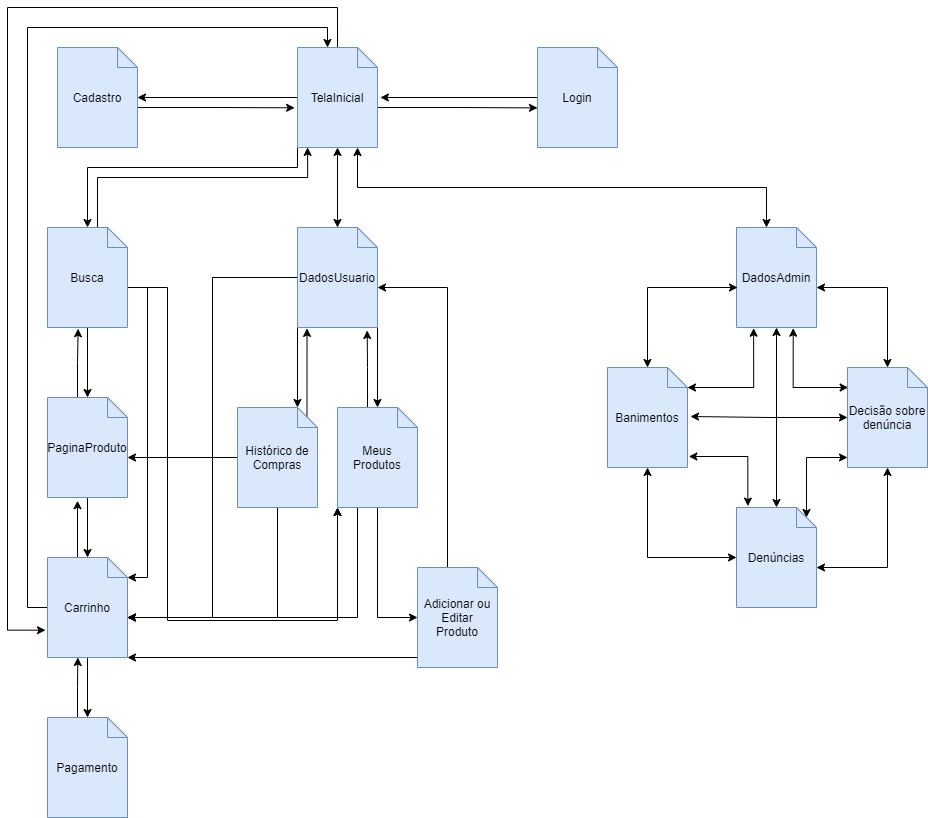

The diagram above was exported from draw.io. Its source (the exported page's mxGraphModel, read from the mxfile embedded in the PNG):
<mxGraphModel dx="1730" dy="975" grid="1" gridSize="10" guides="1" tooltips="1" connect="1" arrows="1" fold="1" page="1" pageScale="1" pageWidth="1169" pageHeight="827" math="0" shadow="0">
  <root>
    <mxCell id="0" />
    <mxCell id="1" parent="0" />
    <mxCell id="BkJvioLqyMDQrUpruFSq-37" style="edgeStyle=orthogonalEdgeStyle;rounded=0;orthogonalLoop=1;jettySize=auto;html=1;exitX=0.5;exitY=1;exitDx=0;exitDy=0;exitPerimeter=0;entryX=0.5;entryY=0;entryDx=0;entryDy=0;entryPerimeter=0;" edge="1" parent="1" source="8e1qJOkq5I6LqMW4EWoH-4" target="BkJvioLqyMDQrUpruFSq-29">
      <mxGeometry relative="1" as="geometry" />
    </mxCell>
    <mxCell id="BkJvioLqyMDQrUpruFSq-41" style="edgeStyle=orthogonalEdgeStyle;rounded=0;orthogonalLoop=1;jettySize=auto;html=1;exitX=0;exitY=0;exitDx=60;exitDy=0;exitPerimeter=0;entryX=0.126;entryY=0.999;entryDx=0;entryDy=0;entryPerimeter=0;" edge="1" parent="1" source="8e1qJOkq5I6LqMW4EWoH-4" target="BkJvioLqyMDQrUpruFSq-26">
      <mxGeometry relative="1" as="geometry">
        <Array as="points">
          <mxPoint x="180" y="237" />
          <mxPoint x="180" y="187" />
          <mxPoint x="390" y="187" />
        </Array>
        <mxPoint x="431" y="187" as="targetPoint" />
      </mxGeometry>
    </mxCell>
    <mxCell id="BkJvioLqyMDQrUpruFSq-48" style="edgeStyle=orthogonalEdgeStyle;rounded=0;orthogonalLoop=1;jettySize=auto;html=1;exitX=0;exitY=0;exitDx=80;exitDy=60;exitPerimeter=0;entryX=0;entryY=0;entryDx=80;entryDy=20;entryPerimeter=0;" edge="1" parent="1" source="8e1qJOkq5I6LqMW4EWoH-4" target="8e1qJOkq5I6LqMW4EWoH-6">
      <mxGeometry relative="1" as="geometry" />
    </mxCell>
    <mxCell id="BkJvioLqyMDQrUpruFSq-68" style="edgeStyle=orthogonalEdgeStyle;rounded=0;orthogonalLoop=1;jettySize=auto;html=1;exitX=0;exitY=0;exitDx=80;exitDy=60;exitPerimeter=0;entryX=0;entryY=1;entryDx=0;entryDy=0;entryPerimeter=0;" edge="1" parent="1" source="8e1qJOkq5I6LqMW4EWoH-4" target="BkJvioLqyMDQrUpruFSq-58">
      <mxGeometry relative="1" as="geometry">
        <Array as="points">
          <mxPoint x="250" y="297" />
          <mxPoint x="250" y="630" />
          <mxPoint x="420" y="630" />
        </Array>
      </mxGeometry>
    </mxCell>
    <mxCell id="8e1qJOkq5I6LqMW4EWoH-4" value="Busca" style="shape=note;size=20;whiteSpace=wrap;html=1;fillColor=#dae8fc;strokeColor=#6c8ebf;" vertex="1" parent="1">
      <mxGeometry x="130" y="237" width="80" height="100" as="geometry" />
    </mxCell>
    <mxCell id="BkJvioLqyMDQrUpruFSq-50" style="edgeStyle=orthogonalEdgeStyle;rounded=0;orthogonalLoop=1;jettySize=auto;html=1;exitX=0;exitY=1;exitDx=0;exitDy=0;exitPerimeter=0;entryX=0;entryY=0;entryDx=60;entryDy=0;entryPerimeter=0;" edge="1" parent="1" source="8e1qJOkq5I6LqMW4EWoH-5" target="BkJvioLqyMDQrUpruFSq-20">
      <mxGeometry relative="1" as="geometry" />
    </mxCell>
    <mxCell id="BkJvioLqyMDQrUpruFSq-51" style="edgeStyle=orthogonalEdgeStyle;rounded=0;orthogonalLoop=1;jettySize=auto;html=1;exitX=1;exitY=1;exitDx=0;exitDy=0;exitPerimeter=0;" edge="1" parent="1" source="8e1qJOkq5I6LqMW4EWoH-5" target="BkJvioLqyMDQrUpruFSq-58">
      <mxGeometry relative="1" as="geometry">
        <mxPoint x="430" y="557" as="targetPoint" />
      </mxGeometry>
    </mxCell>
    <mxCell id="BkJvioLqyMDQrUpruFSq-61" style="edgeStyle=orthogonalEdgeStyle;rounded=0;orthogonalLoop=1;jettySize=auto;html=1;exitX=0;exitY=0.5;exitDx=0;exitDy=0;exitPerimeter=0;entryX=0;entryY=0;entryDx=80;entryDy=60;entryPerimeter=0;" edge="1" parent="1" source="8e1qJOkq5I6LqMW4EWoH-5" target="8e1qJOkq5I6LqMW4EWoH-6">
      <mxGeometry relative="1" as="geometry" />
    </mxCell>
    <mxCell id="8e1qJOkq5I6LqMW4EWoH-5" value="DadosUsuario" style="shape=note;size=20;whiteSpace=wrap;html=1;fillColor=#dae8fc;strokeColor=#6c8ebf;" vertex="1" parent="1">
      <mxGeometry x="380" y="237" width="80" height="100" as="geometry" />
    </mxCell>
    <mxCell id="BkJvioLqyMDQrUpruFSq-40" style="edgeStyle=orthogonalEdgeStyle;rounded=0;orthogonalLoop=1;jettySize=auto;html=1;exitX=0.5;exitY=1;exitDx=0;exitDy=0;exitPerimeter=0;" edge="1" parent="1" source="8e1qJOkq5I6LqMW4EWoH-6" target="BkJvioLqyMDQrUpruFSq-24">
      <mxGeometry relative="1" as="geometry" />
    </mxCell>
    <mxCell id="BkJvioLqyMDQrUpruFSq-44" style="edgeStyle=orthogonalEdgeStyle;rounded=0;orthogonalLoop=1;jettySize=auto;html=1;exitX=0;exitY=0;exitDx=30;exitDy=0;exitPerimeter=0;entryX=0.375;entryY=1.032;entryDx=0;entryDy=0;entryPerimeter=0;" edge="1" parent="1" source="8e1qJOkq5I6LqMW4EWoH-6" target="BkJvioLqyMDQrUpruFSq-29">
      <mxGeometry relative="1" as="geometry" />
    </mxCell>
    <mxCell id="BkJvioLqyMDQrUpruFSq-45" style="edgeStyle=orthogonalEdgeStyle;rounded=0;orthogonalLoop=1;jettySize=auto;html=1;exitX=0;exitY=0.5;exitDx=0;exitDy=0;exitPerimeter=0;entryX=0;entryY=0;entryDx=30;entryDy=0;entryPerimeter=0;" edge="1" parent="1" source="8e1qJOkq5I6LqMW4EWoH-6" target="BkJvioLqyMDQrUpruFSq-26">
      <mxGeometry relative="1" as="geometry">
        <mxPoint x="110" y="-27.571429661342137" as="targetPoint" />
      </mxGeometry>
    </mxCell>
    <mxCell id="BkJvioLqyMDQrUpruFSq-66" style="edgeStyle=orthogonalEdgeStyle;rounded=0;orthogonalLoop=1;jettySize=auto;html=1;exitX=0;exitY=0;exitDx=80;exitDy=60;exitPerimeter=0;entryX=0;entryY=1;entryDx=0;entryDy=0;entryPerimeter=0;" edge="1" parent="1" source="8e1qJOkq5I6LqMW4EWoH-6" target="BkJvioLqyMDQrUpruFSq-58">
      <mxGeometry relative="1" as="geometry" />
    </mxCell>
    <mxCell id="8e1qJOkq5I6LqMW4EWoH-6" value="Carrinho" style="shape=note;size=20;whiteSpace=wrap;html=1;fillColor=#dae8fc;strokeColor=#6c8ebf;" vertex="1" parent="1">
      <mxGeometry x="130" y="567" width="80" height="100" as="geometry" />
    </mxCell>
    <mxCell id="BkJvioLqyMDQrUpruFSq-52" style="edgeStyle=orthogonalEdgeStyle;rounded=0;orthogonalLoop=1;jettySize=auto;html=1;exitX=0;exitY=0.5;exitDx=0;exitDy=0;exitPerimeter=0;entryX=0;entryY=0;entryDx=80;entryDy=60;entryPerimeter=0;" edge="1" parent="1" source="BkJvioLqyMDQrUpruFSq-20" target="BkJvioLqyMDQrUpruFSq-29">
      <mxGeometry relative="1" as="geometry" />
    </mxCell>
    <mxCell id="BkJvioLqyMDQrUpruFSq-56" style="edgeStyle=orthogonalEdgeStyle;rounded=0;orthogonalLoop=1;jettySize=auto;html=1;exitX=0;exitY=0;exitDx=80;exitDy=20;exitPerimeter=0;entryX=0.119;entryY=1.009;entryDx=0;entryDy=0;entryPerimeter=0;" edge="1" parent="1" source="BkJvioLqyMDQrUpruFSq-20" target="8e1qJOkq5I6LqMW4EWoH-5">
      <mxGeometry relative="1" as="geometry">
        <Array as="points">
          <mxPoint x="390" y="437" />
        </Array>
      </mxGeometry>
    </mxCell>
    <mxCell id="BkJvioLqyMDQrUpruFSq-62" style="edgeStyle=orthogonalEdgeStyle;rounded=0;orthogonalLoop=1;jettySize=auto;html=1;exitX=0.5;exitY=1;exitDx=0;exitDy=0;exitPerimeter=0;entryX=0;entryY=0;entryDx=80;entryDy=60;entryPerimeter=0;" edge="1" parent="1" source="BkJvioLqyMDQrUpruFSq-20" target="8e1qJOkq5I6LqMW4EWoH-6">
      <mxGeometry relative="1" as="geometry" />
    </mxCell>
    <mxCell id="BkJvioLqyMDQrUpruFSq-20" value="Histórico de Compras" style="shape=note;size=20;whiteSpace=wrap;html=1;fillColor=#dae8fc;strokeColor=#6c8ebf;" vertex="1" parent="1">
      <mxGeometry x="320" y="417" width="80" height="100" as="geometry" />
    </mxCell>
    <mxCell id="BkJvioLqyMDQrUpruFSq-57" style="edgeStyle=orthogonalEdgeStyle;rounded=0;orthogonalLoop=1;jettySize=auto;html=1;exitX=0;exitY=0;exitDx=30;exitDy=0;exitPerimeter=0;entryX=0;entryY=0;entryDx=80;entryDy=60;entryPerimeter=0;" edge="1" parent="1" source="BkJvioLqyMDQrUpruFSq-21" target="8e1qJOkq5I6LqMW4EWoH-5">
      <mxGeometry relative="1" as="geometry" />
    </mxCell>
    <mxCell id="BkJvioLqyMDQrUpruFSq-65" style="edgeStyle=orthogonalEdgeStyle;rounded=0;orthogonalLoop=1;jettySize=auto;html=1;exitX=0;exitY=1;exitDx=0;exitDy=0;exitPerimeter=0;entryX=1;entryY=1;entryDx=0;entryDy=0;entryPerimeter=0;" edge="1" parent="1" source="BkJvioLqyMDQrUpruFSq-21" target="8e1qJOkq5I6LqMW4EWoH-6">
      <mxGeometry relative="1" as="geometry">
        <Array as="points">
          <mxPoint x="500" y="667" />
        </Array>
      </mxGeometry>
    </mxCell>
    <mxCell id="BkJvioLqyMDQrUpruFSq-21" value="Adicionar ou Editar&lt;br&gt;Produto" style="shape=note;size=20;whiteSpace=wrap;html=1;fillColor=#dae8fc;strokeColor=#6c8ebf;" vertex="1" parent="1">
      <mxGeometry x="500" y="577" width="80" height="100" as="geometry" />
    </mxCell>
    <mxCell id="8e1qJOkq5I6LqMW4EWoH-31" style="edgeStyle=orthogonalEdgeStyle;rounded=0;orthogonalLoop=1;jettySize=auto;html=1;exitX=0;exitY=0;exitDx=80;exitDy=60;exitPerimeter=0;entryX=0.5;entryY=0;entryDx=0;entryDy=0;entryPerimeter=0;startArrow=classic;startFill=1;endArrow=classic;endFill=1;" edge="1" parent="1" source="BkJvioLqyMDQrUpruFSq-22" target="BkJvioLqyMDQrUpruFSq-32">
      <mxGeometry relative="1" as="geometry" />
    </mxCell>
    <mxCell id="8e1qJOkq5I6LqMW4EWoH-53" style="edgeStyle=orthogonalEdgeStyle;rounded=0;orthogonalLoop=1;jettySize=auto;html=1;exitX=0.709;exitY=1.007;exitDx=0;exitDy=0;exitPerimeter=0;entryX=0.007;entryY=0.19;entryDx=0;entryDy=0;entryPerimeter=0;startArrow=classic;startFill=1;endArrow=classic;endFill=1;" edge="1" parent="1" source="BkJvioLqyMDQrUpruFSq-22" target="BkJvioLqyMDQrUpruFSq-32">
      <mxGeometry relative="1" as="geometry">
        <Array as="points">
          <mxPoint x="876" y="397" />
          <mxPoint x="931" y="397" />
        </Array>
      </mxGeometry>
    </mxCell>
    <mxCell id="8e1qJOkq5I6LqMW4EWoH-54" style="edgeStyle=orthogonalEdgeStyle;rounded=0;orthogonalLoop=1;jettySize=auto;html=1;exitX=0;exitY=0;exitDx=30;exitDy=0;exitPerimeter=0;entryX=0.75;entryY=1;entryDx=0;entryDy=0;entryPerimeter=0;startArrow=classic;startFill=1;endArrow=classic;endFill=1;" edge="1" parent="1" source="BkJvioLqyMDQrUpruFSq-22" target="BkJvioLqyMDQrUpruFSq-26">
      <mxGeometry relative="1" as="geometry" />
    </mxCell>
    <mxCell id="BkJvioLqyMDQrUpruFSq-22" value="DadosAdmin" style="shape=note;size=20;whiteSpace=wrap;html=1;fillColor=#dae8fc;strokeColor=#6c8ebf;" vertex="1" parent="1">
      <mxGeometry x="819" y="237" width="80" height="100" as="geometry" />
    </mxCell>
    <mxCell id="BkJvioLqyMDQrUpruFSq-34" style="edgeStyle=orthogonalEdgeStyle;rounded=0;orthogonalLoop=1;jettySize=auto;html=1;exitX=0;exitY=0.5;exitDx=0;exitDy=0;exitPerimeter=0;entryX=1.036;entryY=0.5;entryDx=0;entryDy=0;entryPerimeter=0;" edge="1" parent="1" source="BkJvioLqyMDQrUpruFSq-23" target="BkJvioLqyMDQrUpruFSq-26">
      <mxGeometry relative="1" as="geometry" />
    </mxCell>
    <mxCell id="BkJvioLqyMDQrUpruFSq-23" value="Login&lt;br&gt;" style="shape=note;size=20;whiteSpace=wrap;html=1;fillColor=#dae8fc;strokeColor=#6c8ebf;" vertex="1" parent="1">
      <mxGeometry x="620" y="57" width="80" height="100" as="geometry" />
    </mxCell>
    <mxCell id="BkJvioLqyMDQrUpruFSq-47" style="edgeStyle=orthogonalEdgeStyle;rounded=0;orthogonalLoop=1;jettySize=auto;html=1;exitX=0;exitY=0;exitDx=30;exitDy=0;exitPerimeter=0;entryX=0.379;entryY=1;entryDx=0;entryDy=0;entryPerimeter=0;" edge="1" parent="1" source="BkJvioLqyMDQrUpruFSq-24" target="8e1qJOkq5I6LqMW4EWoH-6">
      <mxGeometry relative="1" as="geometry" />
    </mxCell>
    <mxCell id="BkJvioLqyMDQrUpruFSq-24" value="Pagamento" style="shape=note;size=20;whiteSpace=wrap;html=1;fillColor=#dae8fc;strokeColor=#6c8ebf;" vertex="1" parent="1">
      <mxGeometry x="130" y="727" width="80" height="100" as="geometry" />
    </mxCell>
    <mxCell id="8e1qJOkq5I6LqMW4EWoH-32" style="edgeStyle=orthogonalEdgeStyle;rounded=0;orthogonalLoop=1;jettySize=auto;html=1;exitX=0.5;exitY=1;exitDx=0;exitDy=0;exitPerimeter=0;entryX=0;entryY=0.5;entryDx=0;entryDy=0;entryPerimeter=0;startArrow=classic;startFill=1;endArrow=classic;endFill=1;" edge="1" parent="1" source="BkJvioLqyMDQrUpruFSq-25" target="BkJvioLqyMDQrUpruFSq-27">
      <mxGeometry relative="1" as="geometry" />
    </mxCell>
    <mxCell id="8e1qJOkq5I6LqMW4EWoH-34" style="edgeStyle=orthogonalEdgeStyle;rounded=0;orthogonalLoop=1;jettySize=auto;html=1;exitX=0.5;exitY=0;exitDx=0;exitDy=0;exitPerimeter=0;entryX=0.013;entryY=0.6;entryDx=0;entryDy=0;entryPerimeter=0;startArrow=classic;startFill=1;endArrow=classic;endFill=1;" edge="1" parent="1" source="BkJvioLqyMDQrUpruFSq-25" target="BkJvioLqyMDQrUpruFSq-22">
      <mxGeometry relative="1" as="geometry" />
    </mxCell>
    <mxCell id="8e1qJOkq5I6LqMW4EWoH-52" style="edgeStyle=orthogonalEdgeStyle;rounded=0;orthogonalLoop=1;jettySize=auto;html=1;exitX=0;exitY=0;exitDx=80;exitDy=20;exitPerimeter=0;entryX=0.214;entryY=1.007;entryDx=0;entryDy=0;entryPerimeter=0;startArrow=classic;startFill=1;endArrow=classic;endFill=1;" edge="1" parent="1" source="BkJvioLqyMDQrUpruFSq-25" target="BkJvioLqyMDQrUpruFSq-22">
      <mxGeometry relative="1" as="geometry" />
    </mxCell>
    <mxCell id="BkJvioLqyMDQrUpruFSq-25" value="Banimentos" style="shape=note;size=20;whiteSpace=wrap;html=1;fillColor=#dae8fc;strokeColor=#6c8ebf;" vertex="1" parent="1">
      <mxGeometry x="690" y="377" width="80" height="100" as="geometry" />
    </mxCell>
    <mxCell id="8e1qJOkq5I6LqMW4EWoH-17" style="edgeStyle=orthogonalEdgeStyle;rounded=0;orthogonalLoop=1;jettySize=auto;html=1;exitX=0;exitY=0;exitDx=80;exitDy=60;exitPerimeter=0;entryX=0;entryY=0.604;entryDx=0;entryDy=0;entryPerimeter=0;" edge="1" parent="1" source="BkJvioLqyMDQrUpruFSq-26" target="BkJvioLqyMDQrUpruFSq-23">
      <mxGeometry relative="1" as="geometry" />
    </mxCell>
    <mxCell id="8e1qJOkq5I6LqMW4EWoH-20" style="edgeStyle=orthogonalEdgeStyle;rounded=0;orthogonalLoop=1;jettySize=auto;html=1;exitX=0;exitY=0.5;exitDx=0;exitDy=0;exitPerimeter=0;" edge="1" parent="1" source="BkJvioLqyMDQrUpruFSq-26" target="BkJvioLqyMDQrUpruFSq-30">
      <mxGeometry relative="1" as="geometry" />
    </mxCell>
    <mxCell id="BkJvioLqyMDQrUpruFSq-36" style="edgeStyle=orthogonalEdgeStyle;rounded=0;orthogonalLoop=1;jettySize=auto;html=1;exitX=0;exitY=1;exitDx=0;exitDy=0;exitPerimeter=0;entryX=0.5;entryY=0;entryDx=0;entryDy=0;entryPerimeter=0;" edge="1" parent="1" source="BkJvioLqyMDQrUpruFSq-26" target="8e1qJOkq5I6LqMW4EWoH-4">
      <mxGeometry relative="1" as="geometry">
        <Array as="points">
          <mxPoint x="380" y="177" />
          <mxPoint x="170" y="177" />
        </Array>
      </mxGeometry>
    </mxCell>
    <mxCell id="BkJvioLqyMDQrUpruFSq-46" style="edgeStyle=orthogonalEdgeStyle;rounded=0;orthogonalLoop=1;jettySize=auto;html=1;exitX=0;exitY=0;exitDx=30;exitDy=0;exitPerimeter=0;entryX=-0.025;entryY=0.727;entryDx=0;entryDy=0;entryPerimeter=0;" edge="1" parent="1" source="BkJvioLqyMDQrUpruFSq-26" target="8e1qJOkq5I6LqMW4EWoH-6">
      <mxGeometry relative="1" as="geometry">
        <mxPoint x="90" y="637" as="targetPoint" />
        <Array as="points">
          <mxPoint x="420" y="57" />
          <mxPoint x="420" y="17" />
          <mxPoint x="90" y="17" />
          <mxPoint x="90" y="640" />
        </Array>
      </mxGeometry>
    </mxCell>
    <mxCell id="BkJvioLqyMDQrUpruFSq-49" style="edgeStyle=orthogonalEdgeStyle;rounded=0;orthogonalLoop=1;jettySize=auto;html=1;exitX=0.5;exitY=1;exitDx=0;exitDy=0;exitPerimeter=0;startArrow=classic;startFill=1;" edge="1" parent="1" source="BkJvioLqyMDQrUpruFSq-26" target="8e1qJOkq5I6LqMW4EWoH-5">
      <mxGeometry relative="1" as="geometry" />
    </mxCell>
    <mxCell id="BkJvioLqyMDQrUpruFSq-26" value="TelaInicial" style="shape=note;size=20;whiteSpace=wrap;html=1;fillColor=#dae8fc;strokeColor=#6c8ebf;" vertex="1" parent="1">
      <mxGeometry x="380" y="57" width="80" height="100" as="geometry" />
    </mxCell>
    <mxCell id="8e1qJOkq5I6LqMW4EWoH-33" style="edgeStyle=orthogonalEdgeStyle;rounded=0;orthogonalLoop=1;jettySize=auto;html=1;exitX=0;exitY=0;exitDx=80;exitDy=60;exitPerimeter=0;startArrow=classic;startFill=1;endArrow=classic;endFill=1;" edge="1" parent="1" source="BkJvioLqyMDQrUpruFSq-27" target="BkJvioLqyMDQrUpruFSq-32">
      <mxGeometry relative="1" as="geometry" />
    </mxCell>
    <mxCell id="8e1qJOkq5I6LqMW4EWoH-48" style="edgeStyle=orthogonalEdgeStyle;rounded=0;orthogonalLoop=1;jettySize=auto;html=1;exitX=0;exitY=0;exitDx=70;exitDy=10;exitPerimeter=0;startArrow=classic;startFill=1;endArrow=classic;endFill=1;" edge="1" parent="1" source="BkJvioLqyMDQrUpruFSq-27">
      <mxGeometry relative="1" as="geometry">
        <mxPoint x="930" y="467" as="targetPoint" />
        <Array as="points">
          <mxPoint x="889" y="467" />
          <mxPoint x="930" y="467" />
        </Array>
      </mxGeometry>
    </mxCell>
    <mxCell id="8e1qJOkq5I6LqMW4EWoH-49" style="edgeStyle=orthogonalEdgeStyle;rounded=0;orthogonalLoop=1;jettySize=auto;html=1;exitX=0.142;exitY=-0.014;exitDx=0;exitDy=0;exitPerimeter=0;entryX=1.017;entryY=0.887;entryDx=0;entryDy=0;entryPerimeter=0;startArrow=classic;startFill=1;endArrow=classic;endFill=1;" edge="1" parent="1" source="BkJvioLqyMDQrUpruFSq-27" target="BkJvioLqyMDQrUpruFSq-25">
      <mxGeometry relative="1" as="geometry">
        <Array as="points">
          <mxPoint x="830" y="466" />
          <mxPoint x="771" y="466" />
        </Array>
      </mxGeometry>
    </mxCell>
    <mxCell id="8e1qJOkq5I6LqMW4EWoH-50" style="edgeStyle=orthogonalEdgeStyle;rounded=0;orthogonalLoop=1;jettySize=auto;html=1;exitX=0.5;exitY=0;exitDx=0;exitDy=0;exitPerimeter=0;entryX=0.5;entryY=1;entryDx=0;entryDy=0;entryPerimeter=0;startArrow=classic;startFill=1;endArrow=classic;endFill=1;" edge="1" parent="1" source="BkJvioLqyMDQrUpruFSq-27" target="BkJvioLqyMDQrUpruFSq-22">
      <mxGeometry relative="1" as="geometry" />
    </mxCell>
    <mxCell id="BkJvioLqyMDQrUpruFSq-27" value="Denúncias" style="shape=note;size=20;whiteSpace=wrap;html=1;fillColor=#dae8fc;strokeColor=#6c8ebf;" vertex="1" parent="1">
      <mxGeometry x="819" y="517" width="80" height="100" as="geometry" />
    </mxCell>
    <mxCell id="BkJvioLqyMDQrUpruFSq-39" style="edgeStyle=orthogonalEdgeStyle;rounded=0;orthogonalLoop=1;jettySize=auto;html=1;exitX=0.5;exitY=1;exitDx=0;exitDy=0;exitPerimeter=0;" edge="1" parent="1" source="BkJvioLqyMDQrUpruFSq-29" target="8e1qJOkq5I6LqMW4EWoH-6">
      <mxGeometry relative="1" as="geometry" />
    </mxCell>
    <mxCell id="BkJvioLqyMDQrUpruFSq-43" style="edgeStyle=orthogonalEdgeStyle;rounded=0;orthogonalLoop=1;jettySize=auto;html=1;exitX=0;exitY=0;exitDx=30;exitDy=0;exitPerimeter=0;entryX=0.383;entryY=1.012;entryDx=0;entryDy=0;entryPerimeter=0;" edge="1" parent="1" source="BkJvioLqyMDQrUpruFSq-29" target="8e1qJOkq5I6LqMW4EWoH-4">
      <mxGeometry relative="1" as="geometry" />
    </mxCell>
    <mxCell id="BkJvioLqyMDQrUpruFSq-29" value="PaginaProduto" style="shape=note;size=20;whiteSpace=wrap;html=1;fillColor=#dae8fc;strokeColor=#6c8ebf;" vertex="1" parent="1">
      <mxGeometry x="130" y="407" width="80" height="100" as="geometry" />
    </mxCell>
    <mxCell id="BkJvioLqyMDQrUpruFSq-35" style="edgeStyle=orthogonalEdgeStyle;rounded=0;orthogonalLoop=1;jettySize=auto;html=1;exitX=0;exitY=0;exitDx=80;exitDy=60;exitPerimeter=0;entryX=-0.036;entryY=0.603;entryDx=0;entryDy=0;entryPerimeter=0;" edge="1" parent="1" source="BkJvioLqyMDQrUpruFSq-30" target="BkJvioLqyMDQrUpruFSq-26">
      <mxGeometry relative="1" as="geometry" />
    </mxCell>
    <mxCell id="BkJvioLqyMDQrUpruFSq-30" value="Cadastro" style="shape=note;size=20;whiteSpace=wrap;html=1;fillColor=#dae8fc;strokeColor=#6c8ebf;" vertex="1" parent="1">
      <mxGeometry x="140" y="57" width="80" height="100" as="geometry" />
    </mxCell>
    <mxCell id="8e1qJOkq5I6LqMW4EWoH-51" style="edgeStyle=orthogonalEdgeStyle;rounded=0;orthogonalLoop=1;jettySize=auto;html=1;exitX=0;exitY=0.5;exitDx=0;exitDy=0;exitPerimeter=0;startArrow=classic;startFill=1;endArrow=classic;endFill=1;" edge="1" parent="1" source="BkJvioLqyMDQrUpruFSq-32">
      <mxGeometry relative="1" as="geometry">
        <mxPoint x="773" y="426" as="targetPoint" />
      </mxGeometry>
    </mxCell>
    <mxCell id="BkJvioLqyMDQrUpruFSq-32" value="Decisão sobre denúncia" style="shape=note;size=20;whiteSpace=wrap;html=1;fillColor=#dae8fc;strokeColor=#6c8ebf;" vertex="1" parent="1">
      <mxGeometry x="930" y="377" width="80" height="100" as="geometry" />
    </mxCell>
    <mxCell id="BkJvioLqyMDQrUpruFSq-59" style="edgeStyle=orthogonalEdgeStyle;rounded=0;orthogonalLoop=1;jettySize=auto;html=1;exitX=0.5;exitY=1;exitDx=0;exitDy=0;exitPerimeter=0;entryX=0;entryY=0.5;entryDx=0;entryDy=0;entryPerimeter=0;" edge="1" parent="1" source="BkJvioLqyMDQrUpruFSq-58" target="BkJvioLqyMDQrUpruFSq-21">
      <mxGeometry relative="1" as="geometry" />
    </mxCell>
    <mxCell id="BkJvioLqyMDQrUpruFSq-60" style="edgeStyle=orthogonalEdgeStyle;rounded=0;orthogonalLoop=1;jettySize=auto;html=1;exitX=0;exitY=1;exitDx=0;exitDy=0;exitPerimeter=0;entryX=0.072;entryY=1.011;entryDx=0;entryDy=0;entryPerimeter=0;" edge="1" parent="1" source="BkJvioLqyMDQrUpruFSq-58" target="8e1qJOkq5I6LqMW4EWoH-55">
      <mxGeometry relative="1" as="geometry">
        <Array as="points">
          <mxPoint x="730" y="499" />
          <mxPoint x="550" y="499" />
        </Array>
      </mxGeometry>
    </mxCell>
    <mxCell id="BkJvioLqyMDQrUpruFSq-64" style="edgeStyle=orthogonalEdgeStyle;rounded=0;orthogonalLoop=1;jettySize=auto;html=1;exitX=0.5;exitY=1;exitDx=0;exitDy=0;exitPerimeter=0;entryX=0;entryY=0;entryDx=80;entryDy=60;entryPerimeter=0;" edge="1" parent="1" source="BkJvioLqyMDQrUpruFSq-58" target="8e1qJOkq5I6LqMW4EWoH-6">
      <mxGeometry relative="1" as="geometry">
        <Array as="points">
          <mxPoint x="440" y="517" />
          <mxPoint x="440" y="627" />
        </Array>
      </mxGeometry>
    </mxCell>
    <mxCell id="BkJvioLqyMDQrUpruFSq-67" style="edgeStyle=orthogonalEdgeStyle;rounded=0;orthogonalLoop=1;jettySize=auto;html=1;exitX=0;exitY=0;exitDx=30;exitDy=0;exitPerimeter=0;entryX=0.871;entryY=1.03;entryDx=0;entryDy=0;entryPerimeter=0;" edge="1" parent="1" source="BkJvioLqyMDQrUpruFSq-58" target="8e1qJOkq5I6LqMW4EWoH-5">
      <mxGeometry relative="1" as="geometry" />
    </mxCell>
    <mxCell id="BkJvioLqyMDQrUpruFSq-58" value="Meus Produtos" style="shape=note;size=20;whiteSpace=wrap;html=1;fillColor=#dae8fc;strokeColor=#6c8ebf;" vertex="1" parent="1">
      <mxGeometry x="420" y="417" width="80" height="100" as="geometry" />
    </mxCell>
  </root>
</mxGraphModel>